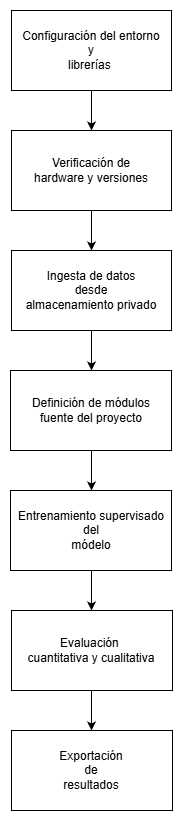

The diagram above was exported from draw.io. Its source (the exported page's mxGraphModel, read from the mxfile embedded in the PNG):
<mxGraphModel dx="1426" dy="841" grid="1" gridSize="10" guides="1" tooltips="1" connect="1" arrows="1" fold="1" page="1" pageScale="1" pageWidth="827" pageHeight="1169" math="0" shadow="0">
  <root>
    <mxCell id="0" />
    <mxCell id="1" parent="0" />
    <mxCell id="Kvm64rLuLxm04XIWal2s-8" parent="1" style="rounded=0;whiteSpace=wrap;html=1;" value="" vertex="1">
      <mxGeometry height="80" width="160" x="361" y="440" as="geometry" />
    </mxCell>
    <mxCell id="Kvm64rLuLxm04XIWal2s-9" parent="1" style="text;html=1;whiteSpace=wrap;strokeColor=none;fillColor=none;align=center;verticalAlign=middle;rounded=0;" value="Ingesta de datos&lt;div&gt;desde&lt;/div&gt;&lt;div&gt;almacenamiento privado&lt;/div&gt;" vertex="1">
      <mxGeometry height="80" width="160" x="361" y="440" as="geometry" />
    </mxCell>
    <mxCell id="RDNgtJF4K_HwWlhht3aP-14" parent="1" style="rounded=0;whiteSpace=wrap;html=1;" value="" vertex="1">
      <mxGeometry height="80" width="161" x="360" y="560" as="geometry" />
    </mxCell>
    <mxCell id="Kvm64rLuLxm04XIWal2s-3" parent="1" style="rounded=0;whiteSpace=wrap;html=1;" value="" vertex="1">
      <mxGeometry height="80" width="160" x="361" y="200" as="geometry" />
    </mxCell>
    <mxCell id="Kvm64rLuLxm04XIWal2s-4" parent="1" style="text;html=1;whiteSpace=wrap;strokeColor=none;fillColor=none;align=center;verticalAlign=middle;rounded=0;" value="&lt;div style=&quot;&quot;&gt;Configuración del entorno&lt;/div&gt;&lt;div style=&quot;&quot;&gt;y&lt;/div&gt;&lt;div style=&quot;&quot;&gt;librerías&amp;nbsp;&lt;/div&gt;" vertex="1">
      <mxGeometry height="80" width="160" x="361" y="200" as="geometry" />
    </mxCell>
    <mxCell id="Kvm64rLuLxm04XIWal2s-6" parent="1" style="rounded=0;whiteSpace=wrap;html=1;" value="" vertex="1">
      <mxGeometry height="80" width="160" x="361" y="320" as="geometry" />
    </mxCell>
    <mxCell id="Kvm64rLuLxm04XIWal2s-7" parent="1" style="text;html=1;whiteSpace=wrap;strokeColor=none;fillColor=none;align=center;verticalAlign=middle;rounded=0;" value="&lt;font&gt;Verificación de&lt;/font&gt;&lt;div&gt;&lt;font&gt;hardware y versiones&lt;/font&gt;&lt;/div&gt;" vertex="1">
      <mxGeometry height="80" width="160" x="361" y="320" as="geometry" />
    </mxCell>
    <mxCell id="Kvm64rLuLxm04XIWal2s-19" edge="1" parent="1" source="Kvm64rLuLxm04XIWal2s-7" style="endArrow=classic;html=1;rounded=0;exitX=0.5;exitY=1;exitDx=0;exitDy=0;entryX=0.5;entryY=0;entryDx=0;entryDy=0;" target="Kvm64rLuLxm04XIWal2s-9" value="">
      <mxGeometry height="50" relative="1" width="50" as="geometry">
        <mxPoint x="161" y="730" as="sourcePoint" />
        <mxPoint x="211" y="680" as="targetPoint" />
      </mxGeometry>
    </mxCell>
    <mxCell id="RDNgtJF4K_HwWlhht3aP-13" parent="1" style="text;html=1;whiteSpace=wrap;strokeColor=none;fillColor=none;align=center;verticalAlign=middle;rounded=0;" value="Definición de módulos&lt;div&gt;fuente del proyecto&lt;/div&gt;" vertex="1">
      <mxGeometry height="80" width="160" x="361" y="560" as="geometry" />
    </mxCell>
    <mxCell id="RDNgtJF4K_HwWlhht3aP-15" edge="1" parent="1" source="Kvm64rLuLxm04XIWal2s-9" style="endArrow=classic;html=1;rounded=0;exitX=0.5;exitY=1;exitDx=0;exitDy=0;entryX=0.5;entryY=0;entryDx=0;entryDy=0;" target="RDNgtJF4K_HwWlhht3aP-13" value="">
      <mxGeometry height="50" relative="1" width="50" as="geometry">
        <mxPoint x="251" y="660" as="sourcePoint" />
        <mxPoint x="301" y="610" as="targetPoint" />
      </mxGeometry>
    </mxCell>
    <mxCell id="RDNgtJF4K_HwWlhht3aP-79" edge="1" parent="1" source="Kvm64rLuLxm04XIWal2s-4" style="endArrow=classic;html=1;rounded=0;exitX=0.5;exitY=1;exitDx=0;exitDy=0;entryX=0.5;entryY=0;entryDx=0;entryDy=0;" target="Kvm64rLuLxm04XIWal2s-7" value="">
      <mxGeometry height="50" relative="1" width="50" as="geometry">
        <mxPoint x="121" y="400" as="sourcePoint" />
        <mxPoint x="171" y="350" as="targetPoint" />
      </mxGeometry>
    </mxCell>
    <mxCell id="8JPhDN4NMVu8L3g--zKh-1" parent="1" style="rounded=0;whiteSpace=wrap;html=1;" value="" vertex="1">
      <mxGeometry height="80" width="161" x="360" y="680" as="geometry" />
    </mxCell>
    <mxCell id="8JPhDN4NMVu8L3g--zKh-2" parent="1" style="text;html=1;whiteSpace=wrap;strokeColor=none;fillColor=none;align=center;verticalAlign=middle;rounded=0;" value="Entrenamiento supervisado&lt;div&gt;del&lt;/div&gt;&lt;div&gt;módelo&lt;/div&gt;" vertex="1">
      <mxGeometry height="80" width="160" x="361" y="680" as="geometry" />
    </mxCell>
    <mxCell id="8JPhDN4NMVu8L3g--zKh-3" parent="1" style="rounded=0;whiteSpace=wrap;html=1;" value="" vertex="1">
      <mxGeometry height="80" width="161" x="361" y="800" as="geometry" />
    </mxCell>
    <mxCell id="8JPhDN4NMVu8L3g--zKh-4" parent="1" style="text;html=1;whiteSpace=wrap;strokeColor=none;fillColor=none;align=center;verticalAlign=middle;rounded=0;" value="Evaluación&amp;nbsp;&lt;div&gt;cuantitativa&amp;nbsp;&lt;span style=&quot;background-color: transparent; color: light-dark(rgb(0, 0, 0), rgb(255, 255, 255));&quot;&gt;y&amp;nbsp;&lt;/span&gt;&lt;span style=&quot;background-color: transparent; color: light-dark(rgb(0, 0, 0), rgb(255, 255, 255));&quot;&gt;cualitativa&lt;/span&gt;&lt;/div&gt;" vertex="1">
      <mxGeometry height="80" width="160" x="361" y="800" as="geometry" />
    </mxCell>
    <mxCell id="8JPhDN4NMVu8L3g--zKh-5" parent="1" style="rounded=0;whiteSpace=wrap;html=1;" value="" vertex="1">
      <mxGeometry height="80" width="161" x="361" y="920" as="geometry" />
    </mxCell>
    <mxCell id="8JPhDN4NMVu8L3g--zKh-6" parent="1" style="text;html=1;whiteSpace=wrap;strokeColor=none;fillColor=none;align=center;verticalAlign=middle;rounded=0;" value="Exportación&lt;div&gt;de&lt;/div&gt;&lt;div&gt;resultados&lt;/div&gt;" vertex="1">
      <mxGeometry height="80" width="160" x="361" y="920" as="geometry" />
    </mxCell>
    <mxCell id="8JPhDN4NMVu8L3g--zKh-7" edge="1" parent="1" source="RDNgtJF4K_HwWlhht3aP-13" style="endArrow=classic;html=1;rounded=0;exitX=0.5;exitY=1;exitDx=0;exitDy=0;entryX=0.5;entryY=0;entryDx=0;entryDy=0;" target="8JPhDN4NMVu8L3g--zKh-2" value="">
      <mxGeometry height="50" relative="1" width="50" as="geometry">
        <mxPoint x="271" y="660" as="sourcePoint" />
        <mxPoint x="321" y="610" as="targetPoint" />
      </mxGeometry>
    </mxCell>
    <mxCell id="8JPhDN4NMVu8L3g--zKh-8" edge="1" parent="1" source="8JPhDN4NMVu8L3g--zKh-2" style="endArrow=classic;html=1;rounded=0;exitX=0.5;exitY=1;exitDx=0;exitDy=0;entryX=0.5;entryY=0;entryDx=0;entryDy=0;" target="8JPhDN4NMVu8L3g--zKh-4" value="">
      <mxGeometry height="50" relative="1" width="50" as="geometry">
        <mxPoint x="271" y="660" as="sourcePoint" />
        <mxPoint x="321" y="610" as="targetPoint" />
      </mxGeometry>
    </mxCell>
    <mxCell id="8JPhDN4NMVu8L3g--zKh-9" edge="1" parent="1" source="8JPhDN4NMVu8L3g--zKh-4" style="endArrow=classic;html=1;rounded=0;exitX=0.5;exitY=1;exitDx=0;exitDy=0;entryX=0.5;entryY=0;entryDx=0;entryDy=0;" target="8JPhDN4NMVu8L3g--zKh-6" value="">
      <mxGeometry height="50" relative="1" width="50" as="geometry">
        <mxPoint x="271" y="760" as="sourcePoint" />
        <mxPoint x="321" y="710" as="targetPoint" />
      </mxGeometry>
    </mxCell>
  </root>
</mxGraphModel>